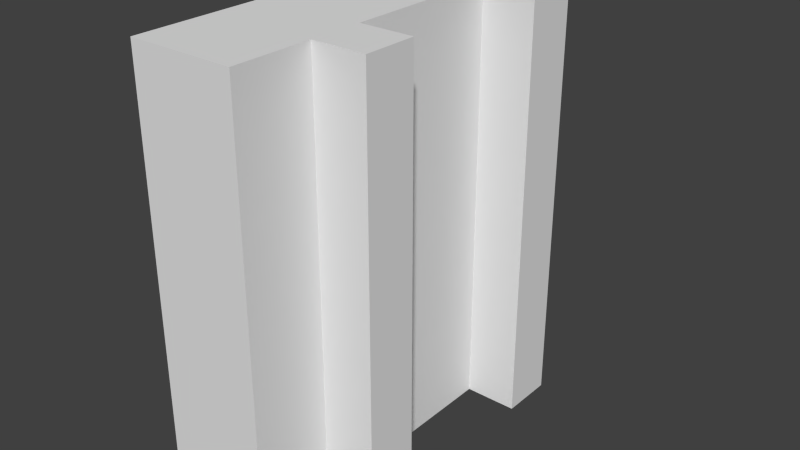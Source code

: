 # Source: ElevatorRails.blend  (saved by Blender 2.70.3; exported with 4.5.12 LTS)
import bpy
from mathutils import Matrix  # noqa: F401  (used for matrix-valued properties, if any)

bpy.ops.wm.read_factory_settings(use_empty=True)
scene = bpy.context.scene
scene.name = 'Scene'

# ---- collections
col_collection_1 = bpy.data.collections.new('Collection 1'); scene.collection.children.link(col_collection_1)

# ---- world
world_world = bpy.data.worlds.new('World'); scene.world = world_world
world_world.color = (0.05088, 0.05088, 0.05088)
world_world.use_sun_shadow = False
world_world.sun_shadow_jitter_overblur = 0.0
world_world.cycles.sampling_method = 'MANUAL'
world_world.cycles.sample_map_resolution = 256

# ---- meshes
me_cube = bpy.data.meshes.new('Cube')
me_cube.from_pydata([(0.0, -2.0, 0.0), (0.0, 0.0, 0.0), (0.5, 0.0, 0.0), (0.5, -2.0, 0.0), (0.0, -2.0, 2.0), (0.0, 0.0, 2.0), (0.5, 0.0, 2.0), (0.5, -2.0, 2.0), (0.5, -0.625, 0.0), (0.5, -0.375, 0.0), (0.75, -0.375, 0.0), (0.75, -0.625, 0.0), (0.5, -0.625, 2.0), (0.5, -0.375, 2.0), (0.75, -0.375, 2.0), (0.75, -0.625, 2.0), (0.5, -1.625, 0.0), (0.5, -1.375, 0.0), (0.75, -1.375, 0.0), (0.75, -1.625, 0.0), (0.5, -1.625, 2.0), (0.5, -1.375, 2.0), (0.75, -1.375, 2.0), (0.75, -1.625, 2.0)], [], [(4, 5, 1, 0), (0, 1, 2, 3), (7, 6, 5, 4), (1, 5, 6, 2), (0, 3, 7, 4), (2, 6, 7, 3), (13, 14, 10, 9), (14, 15, 11, 10), (15, 12, 8, 11), (8, 9, 10, 11), (15, 14, 13, 12), (21, 22, 18, 17), (22, 23, 19, 18), (23, 20, 16, 19), (16, 17, 18, 19), (23, 22, 21, 20)])
_uv = me_cube.uv_layers.new(name='UVMap')
_uv.uv.foreach_set('vector', [0.7037, 0.9, 0.4074, 0.9, 0.4074, 0.1, 0.7037, 0.1, 0.1111, 0.9, 0.1111, 0.1, 0.1852, 0.1, 0.1852, 0.9, 0.2593, 0.9, 0.2593, 0.1, 0.3333, 0.1, 0.3333, 0.9, 0.2593, 0.1, 0.2593, 0.9, 0.1852, 0.9, 0.1852, 0.1, 0.3333, 0.1, 0.4074, 0.1, 0.4074, 0.9, 0.3333, 0.9, 1.0, 0.1, 1.0, 0.9, 0.7037, 0.9, 0.7037, 0.1, 0.1111, 0.9, 0.07407, 0.9, 0.07407, 0.1, 0.1111, 0.1, 0.07407, 0.9, 0.03704, 0.9, 0.03704, 0.1, 0.07407, 0.1, 0.03704, 0.9, 0.0, 0.9, 0.0, 0.1, 0.03704, 0.1, 0.03704, 0.0, 0.07407, 0.0, 0.07407, 0.1, 0.03704, 0.1, 0.03704, 0.9, 0.07407, 0.9, 0.07407, 1.0, 0.03704, 1.0, 0.1111, 0.9, 0.07407, 0.9, 0.07407, 0.1, 0.1111, 0.1, 0.07407, 0.9, 0.03704, 0.9, 0.03704, 0.1, 0.07407, 0.1, 0.03704, 0.9, 0.0, 0.9, 0.0, 0.1, 0.03704, 0.1, 0.03704, 0.0, 0.07407, 0.0, 0.07407, 0.1, 0.03704, 0.1, 0.03704, 0.9, 0.07407, 0.9, 0.07407, 1.0, 0.03704, 1.0])
me_cube.use_remesh_preserve_volume = False
me_cube.use_remesh_preserve_attributes = False
me_cube.use_mirror_vertex_groups = False
me_cube.update()

# ---- objects
ob_cube = bpy.data.objects.new('Cube', me_cube)

# ---- transforms, parenting, visibility, modifiers, constraints
ob_cube.location = (0.0, 0.0, 0.0)
ob_cube.scale = (0.5, 0.5, 0.5)
ob_cube.lineart.crease_threshold = 0.0

# ---- collection membership
col_collection_1.objects.link(ob_cube)

# ---- scene / render settings (as saved in the file)
scene.frame_start = 1; scene.frame_end = 250; scene.frame_set(1)
scene.render.engine = 'BLENDER_EEVEE_NEXT'
scene.render.resolution_percentage = 50
scene.render.dither_intensity = 0.0
scene.cycles.use_denoising = False
scene.cycles.samples = 10
scene.cycles.sampling_pattern = 'TABULATED_SOBOL'
scene.cycles.light_sampling_threshold = 0.0
scene.cycles.use_adaptive_sampling = False
scene.cycles.use_light_tree = False
scene.cycles.blur_glossy = 0.0
scene.cycles.volume_bounces = 1
scene.cycles.pixel_filter_type = 'GAUSSIAN'
scene.cycles.sample_clamp_indirect = 0.0
scene.view_settings.view_transform = 'Standard'
bpy.context.view_layer.update()

# ---- added for rendering (the .blend has no active camera and no usable light): camera, sun
cam_auto = bpy.data.cameras.new('AutoCamera')
cam_auto.lens = 50.0
cam_auto.sensor_width = 36.0
cam_auto.clip_end = 1000.0
ob_auto_camera = bpy.data.objects.new('AutoCamera', cam_auto)
scene.collection.objects.link(ob_auto_camera)
ob_auto_camera.location = (1.54118, -2.12442, 1.58295)
ob_auto_camera.rotation_euler = (1.09748, -7.21219e-08, 0.694738)
scene.camera = ob_auto_camera
light_auto_sun = bpy.data.lights.new('AutoSun', 'SUN')
light_auto_sun.energy = 3.0
light_auto_sun.angle = 0.0523599
ob_auto_sun = bpy.data.objects.new('AutoSun', light_auto_sun)
scene.collection.objects.link(ob_auto_sun)
ob_auto_sun.rotation_euler = (0.872665, 0.174533, 0.523599)
bpy.context.view_layer.update()
